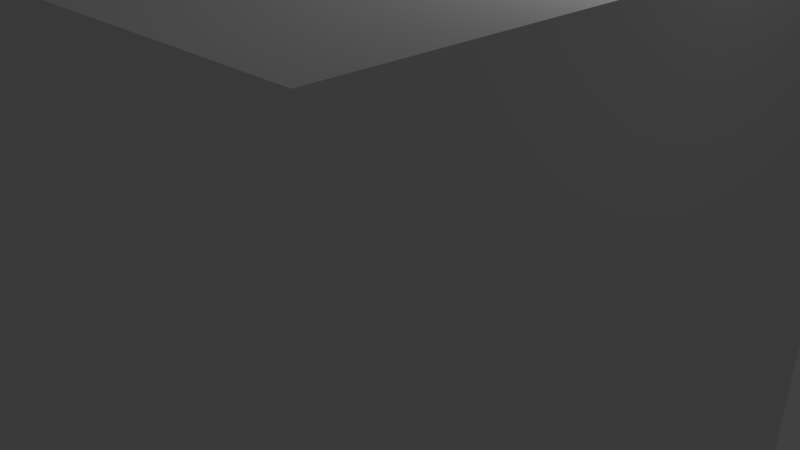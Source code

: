 # Source: ground.blend  (saved by Blender 2.76.0; exported with 4.5.12 LTS)
import bpy
from mathutils import Matrix  # noqa: F401  (used for matrix-valued properties, if any)

bpy.ops.wm.read_factory_settings(use_empty=True)
scene = bpy.context.scene
scene.name = 'Scene'

# ---- collections
col_collection_1 = bpy.data.collections.new('Collection 1'); scene.collection.children.link(col_collection_1)

# ---- materials (node trees are filled in below, after node groups)
mat_material = bpy.data.materials.new('Material')
mat_material.alpha_threshold = 0.0
mat_material.use_transparent_shadow = False
mat_material.roughness = 0.5
mat_material.line_color = (0.0, 0.0, 0.0, 1.0)

# ---- material node trees

# ---- world
world_world = bpy.data.worlds.new('World'); scene.world = world_world
world_world.color = (0.05088, 0.05088, 0.05088)
world_world.use_sun_shadow = False
world_world.sun_shadow_jitter_overblur = 0.0
world_world.cycles.sampling_method = 'MANUAL'
world_world.cycles.sample_map_resolution = 256

# ---- cameras
cam_camera = bpy.data.cameras.new('Camera')
cam_camera.clip_end = 100.0
cam_camera.lens = 35.0
cam_camera.sensor_width = 32.0
cam_camera.sensor_height = 18.0
cam_camera.ortho_scale = 7.314
cam_camera.dof.focus_distance = 0.0
cam_camera.dof.aperture_fstop = 128.0

# ---- lights
light_lamp = bpy.data.lights.new('Lamp', 'POINT')
light_lamp.transmission_factor = 0.0
light_lamp.cutoff_distance = 30.0
light_lamp.energy = 100.0
light_lamp.shadow_buffer_clip_start = 1.001
light_lamp.shadow_soft_size = 0.1
light_lamp.shadow_maximum_resolution = 0.006
light_lamp.use_absolute_resolution = True
light_lamp.cycles.use_multiple_importance_sampling = False

# ---- meshes
me_cube = bpy.data.meshes.new('Cube')
me_cube.from_pydata([(1.0, 1.0, -1.0), (1.0, -1.0, -1.0), (-1.0, -1.0, -1.0), (-1.0, 1.0, -1.0), (1.0, 1.0, 1.0), (1.0, -1.0, 1.0), (-1.0, -1.0, 1.0), (-1.0, 1.0, 1.0)], [], [(0, 1, 2, 3), (4, 7, 6, 5), (0, 4, 5, 1), (1, 5, 6, 2), (2, 6, 7, 3), (4, 0, 3, 7)])
_uv = me_cube.uv_layers.new(name='UVMap')
_uv.uv.foreach_set('vector', [0.0, 0.0, 1.0, 0.0, 1.0, 1.0, 0.0, 1.0, 0.0, 0.0, 1.0, 0.0, 1.0, 1.0, 0.0, 1.0, 0.0, 0.0, 1.0, 0.0, 1.0, 1.0, 0.0, 1.0, 0.0, 0.0, 1.0, 0.0, 1.0, 1.0, 0.0, 1.0, 0.0, 0.0, 1.0, 0.0, 1.0, 1.0, 0.0, 1.0, 0.0, 0.0, 1.0, 0.0, 1.0, 1.0, 0.0, 1.0])
me_cube.materials.append(mat_material)
me_cube.use_remesh_preserve_volume = False
me_cube.use_remesh_preserve_attributes = False
me_cube.use_mirror_vertex_groups = False
me_cube.update()

# ---- objects
ob_cube = bpy.data.objects.new('Cube', me_cube)
ob_lamp = bpy.data.objects.new('Lamp', light_lamp)
ob_camera = bpy.data.objects.new('Camera', cam_camera)

# ---- transforms, parenting, visibility, modifiers, constraints
ob_cube.location = (0.0, 0.0, 0.0)
ob_cube.scale = (4.0, 4.0, 4.0)
ob_cube.lock_rotations_4d = False
ob_cube.empty_display_type = 'ARROWS'
ob_cube.lineart.crease_threshold = 0.0
ob_lamp.location = (4.076, 1.005, 5.904)
ob_lamp.rotation_euler = (0.6503, 0.05522, 1.866)
ob_lamp.lock_rotations_4d = False
ob_lamp.empty_display_type = 'ARROWS'
ob_lamp.color = (0.0, 0.0, 0.0, 0.0)
ob_lamp.lineart.crease_threshold = 0.0
ob_camera.location = (7.481, -6.508, 5.344)
ob_camera.rotation_euler = (1.109, 0.01082, 0.8149)
ob_camera.lock_rotations_4d = False
ob_camera.empty_display_type = 'ARROWS'
ob_camera.color = (0.0, 0.0, 0.0, 0.0)
ob_camera.display_type = 'WIRE'
ob_camera.lineart.crease_threshold = 0.0

# ---- collection membership
col_collection_1.objects.link(ob_cube)
col_collection_1.objects.link(ob_lamp)
col_collection_1.objects.link(ob_camera)

# ---- scene / render settings (as saved in the file)
scene.camera = ob_camera
scene.frame_start = 1; scene.frame_end = 250; scene.frame_set(1)
scene.render.engine = 'BLENDER_EEVEE_NEXT'
scene.render.resolution_percentage = 50
scene.render.dither_intensity = 0.0
scene.cycles.use_denoising = False
scene.cycles.samples = 10
scene.cycles.sampling_pattern = 'TABULATED_SOBOL'
scene.cycles.light_sampling_threshold = 0.0
scene.cycles.use_adaptive_sampling = False
scene.cycles.use_light_tree = False
scene.cycles.blur_glossy = 0.0
scene.cycles.pixel_filter_type = 'GAUSSIAN'
scene.cycles.sample_clamp_indirect = 0.0
scene.view_settings.view_transform = 'Standard'
bpy.context.view_layer.update()
